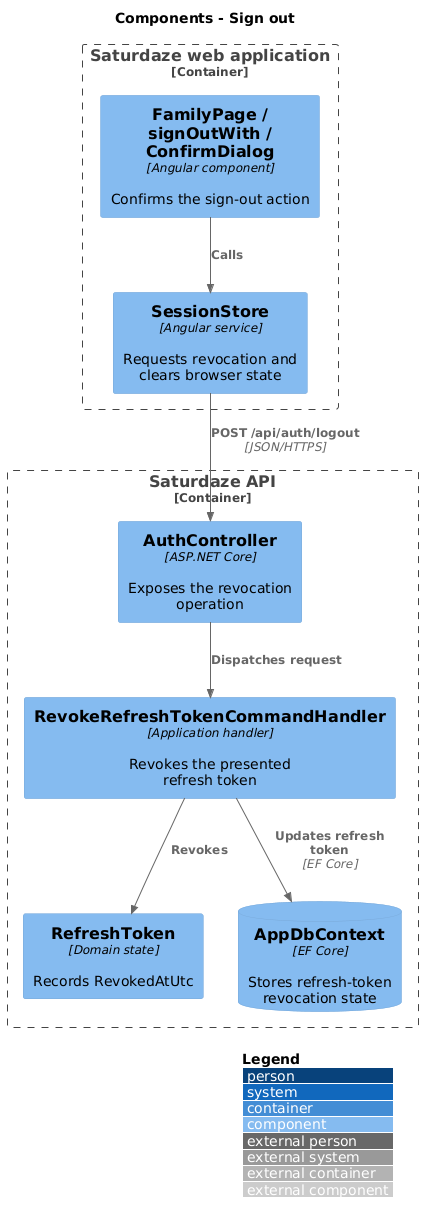

The diagram above was rendered by PlantUML. Its source (embedded in the PNG):
@startuml
!include <C4/C4_Component>
LAYOUT_WITH_LEGEND()
title Components - Sign out

Container_Boundary(web, "Saturdaze web application") {
  Component(page, "FamilyPage / signOutWith / ConfirmDialog", "Angular component", "Confirms the sign-out action")
  Component(client, "SessionStore", "Angular service", "Requests revocation and clears browser state")
}
Container_Boundary(api, "Saturdaze API") {
  Component(controller, "AuthController", "ASP.NET Core", "Exposes the revocation operation")
  Component(handler, "RevokeRefreshTokenCommandHandler", "Application handler", "Revokes the presented refresh token")
  Component(entity, "RefreshToken", "Domain state", "Records RevokedAtUtc")
  ComponentDb(db, "AppDbContext", "EF Core", "Stores refresh-token revocation state")
}
Rel(page, client, "Calls")
Rel(client, controller, "POST /api/auth/logout", "JSON/HTTPS")
Rel(controller, handler, "Dispatches request")
Rel(handler, entity, "Revokes")
Rel(handler, db, "Updates refresh token", "EF Core")
@enduml